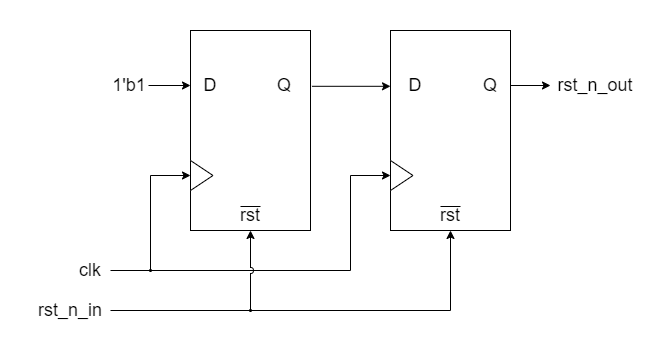

The diagram above was exported from draw.io. Its source (the exported page's mxGraphModel, read from the mxfile embedded in the PNG):
<mxGraphModel dx="868" dy="553" grid="1" gridSize="10" guides="1" tooltips="1" connect="1" arrows="1" fold="1" page="1" pageScale="1" pageWidth="827" pageHeight="1169" math="0" shadow="0">
  <root>
    <mxCell id="0" />
    <mxCell id="1" parent="0" />
    <mxCell id="WP7-KQNbdLwK0Xe4tvg8-1" value="" style="rounded=0;whiteSpace=wrap;html=1;" vertex="1" parent="1">
      <mxGeometry x="320" y="120" width="120" height="200" as="geometry" />
    </mxCell>
    <mxCell id="WP7-KQNbdLwK0Xe4tvg8-2" value="" style="triangle;whiteSpace=wrap;html=1;" vertex="1" parent="1">
      <mxGeometry x="320" y="250" width="22.5" height="30" as="geometry" />
    </mxCell>
    <mxCell id="WP7-KQNbdLwK0Xe4tvg8-4" style="edgeStyle=orthogonalEdgeStyle;rounded=0;orthogonalLoop=1;jettySize=auto;html=1;fontSize=18;entryX=0;entryY=0.275;entryDx=0;entryDy=0;entryPerimeter=0;" edge="1" parent="1" source="WP7-KQNbdLwK0Xe4tvg8-3" target="WP7-KQNbdLwK0Xe4tvg8-1">
      <mxGeometry relative="1" as="geometry">
        <mxPoint x="310" y="180" as="targetPoint" />
      </mxGeometry>
    </mxCell>
    <mxCell id="WP7-KQNbdLwK0Xe4tvg8-3" value="&lt;font style=&quot;font-size: 18px&quot;&gt;1'b1&lt;/font&gt;" style="text;html=1;strokeColor=none;fillColor=none;align=center;verticalAlign=middle;whiteSpace=wrap;rounded=0;" vertex="1" parent="1">
      <mxGeometry x="240" y="160" width="38" height="30" as="geometry" />
    </mxCell>
    <mxCell id="WP7-KQNbdLwK0Xe4tvg8-5" value="D" style="text;html=1;strokeColor=none;fillColor=none;align=center;verticalAlign=middle;whiteSpace=wrap;rounded=0;fontSize=18;" vertex="1" parent="1">
      <mxGeometry x="310" y="160" width="60" height="30" as="geometry" />
    </mxCell>
    <mxCell id="WP7-KQNbdLwK0Xe4tvg8-6" value="rst" style="text;html=1;strokeColor=none;fillColor=none;align=center;verticalAlign=middle;whiteSpace=wrap;rounded=0;fontSize=18;" vertex="1" parent="1">
      <mxGeometry x="350" y="290" width="60" height="30" as="geometry" />
    </mxCell>
    <mxCell id="WP7-KQNbdLwK0Xe4tvg8-8" value="" style="endArrow=none;html=1;rounded=0;fontSize=18;" edge="1" parent="1">
      <mxGeometry width="50" height="50" relative="1" as="geometry">
        <mxPoint x="390" y="296" as="sourcePoint" />
        <mxPoint x="370" y="296" as="targetPoint" />
      </mxGeometry>
    </mxCell>
    <mxCell id="WP7-KQNbdLwK0Xe4tvg8-9" value="Q" style="text;html=1;strokeColor=none;fillColor=none;align=center;verticalAlign=middle;whiteSpace=wrap;rounded=0;fontSize=18;" vertex="1" parent="1">
      <mxGeometry x="399" y="160" width="30" height="30" as="geometry" />
    </mxCell>
    <mxCell id="WP7-KQNbdLwK0Xe4tvg8-10" value="" style="rounded=0;whiteSpace=wrap;html=1;" vertex="1" parent="1">
      <mxGeometry x="520" y="120" width="120" height="200" as="geometry" />
    </mxCell>
    <mxCell id="WP7-KQNbdLwK0Xe4tvg8-11" value="" style="triangle;whiteSpace=wrap;html=1;" vertex="1" parent="1">
      <mxGeometry x="520" y="250" width="22.5" height="30" as="geometry" />
    </mxCell>
    <mxCell id="WP7-KQNbdLwK0Xe4tvg8-12" value="D" style="text;html=1;strokeColor=none;fillColor=none;align=center;verticalAlign=middle;whiteSpace=wrap;rounded=0;fontSize=18;" vertex="1" parent="1">
      <mxGeometry x="530" y="160" width="30" height="30" as="geometry" />
    </mxCell>
    <mxCell id="WP7-KQNbdLwK0Xe4tvg8-15" value="Q" style="text;html=1;strokeColor=none;fillColor=none;align=center;verticalAlign=middle;whiteSpace=wrap;rounded=0;fontSize=18;" vertex="1" parent="1">
      <mxGeometry x="610" y="160" width="20" height="30" as="geometry" />
    </mxCell>
    <mxCell id="WP7-KQNbdLwK0Xe4tvg8-16" value="" style="endArrow=classic;html=1;rounded=0;fontSize=18;exitX=1.012;exitY=0.279;exitDx=0;exitDy=0;exitPerimeter=0;entryX=0;entryY=0.279;entryDx=0;entryDy=0;entryPerimeter=0;" edge="1" parent="1" source="WP7-KQNbdLwK0Xe4tvg8-1" target="WP7-KQNbdLwK0Xe4tvg8-10">
      <mxGeometry width="50" height="50" relative="1" as="geometry">
        <mxPoint x="470" y="180" as="sourcePoint" />
        <mxPoint x="480" y="170" as="targetPoint" />
      </mxGeometry>
    </mxCell>
    <mxCell id="WP7-KQNbdLwK0Xe4tvg8-17" value="&lt;font style=&quot;font-size: 18px&quot;&gt;rst_n_out&lt;/font&gt;" style="text;html=1;strokeColor=none;fillColor=none;align=center;verticalAlign=middle;whiteSpace=wrap;rounded=0;" vertex="1" parent="1">
      <mxGeometry x="680" y="160" width="90" height="30" as="geometry" />
    </mxCell>
    <mxCell id="WP7-KQNbdLwK0Xe4tvg8-18" value="" style="endArrow=classic;html=1;rounded=0;fontSize=18;entryX=0;entryY=0.5;entryDx=0;entryDy=0;" edge="1" parent="1" target="WP7-KQNbdLwK0Xe4tvg8-17">
      <mxGeometry width="50" height="50" relative="1" as="geometry">
        <mxPoint x="640" y="175" as="sourcePoint" />
        <mxPoint x="660" y="150" as="targetPoint" />
      </mxGeometry>
    </mxCell>
    <mxCell id="WP7-KQNbdLwK0Xe4tvg8-19" value="" style="endArrow=classic;html=1;rounded=0;fontSize=18;entryX=0;entryY=0.5;entryDx=0;entryDy=0;" edge="1" parent="1" target="WP7-KQNbdLwK0Xe4tvg8-11">
      <mxGeometry width="50" height="50" relative="1" as="geometry">
        <mxPoint x="240" y="360" as="sourcePoint" />
        <mxPoint x="460" y="290" as="targetPoint" />
        <Array as="points">
          <mxPoint x="480" y="360" />
          <mxPoint x="480" y="265" />
        </Array>
      </mxGeometry>
    </mxCell>
    <mxCell id="WP7-KQNbdLwK0Xe4tvg8-20" value="" style="endArrow=classic;html=1;rounded=0;fontSize=18;entryX=0;entryY=0.5;entryDx=0;entryDy=0;" edge="1" parent="1" target="WP7-KQNbdLwK0Xe4tvg8-2">
      <mxGeometry width="50" height="50" relative="1" as="geometry">
        <mxPoint x="280" y="360" as="sourcePoint" />
        <mxPoint x="420" y="300" as="targetPoint" />
        <Array as="points">
          <mxPoint x="280" y="265" />
        </Array>
      </mxGeometry>
    </mxCell>
    <mxCell id="WP7-KQNbdLwK0Xe4tvg8-22" value="" style="ellipse;whiteSpace=wrap;html=1;aspect=fixed;fontSize=18;fillColor=#000000;" vertex="1" parent="1">
      <mxGeometry x="279" y="359" width="2" height="2" as="geometry" />
    </mxCell>
    <mxCell id="WP7-KQNbdLwK0Xe4tvg8-23" value="" style="endArrow=classic;html=1;rounded=0;fontSize=18;entryX=0.5;entryY=1;entryDx=0;entryDy=0;" edge="1" parent="1">
      <mxGeometry width="50" height="50" relative="1" as="geometry">
        <mxPoint x="240" y="400" as="sourcePoint" />
        <mxPoint x="580" y="320" as="targetPoint" />
        <Array as="points">
          <mxPoint x="580" y="400" />
        </Array>
      </mxGeometry>
    </mxCell>
    <mxCell id="WP7-KQNbdLwK0Xe4tvg8-28" value="rst" style="text;html=1;strokeColor=none;fillColor=none;align=center;verticalAlign=middle;whiteSpace=wrap;rounded=0;fontSize=18;" vertex="1" parent="1">
      <mxGeometry x="550" y="290" width="60" height="30" as="geometry" />
    </mxCell>
    <mxCell id="WP7-KQNbdLwK0Xe4tvg8-29" value="" style="endArrow=none;html=1;rounded=0;fontSize=18;" edge="1" parent="1">
      <mxGeometry width="50" height="50" relative="1" as="geometry">
        <mxPoint x="590" y="296" as="sourcePoint" />
        <mxPoint x="570" y="296" as="targetPoint" />
      </mxGeometry>
    </mxCell>
    <mxCell id="WP7-KQNbdLwK0Xe4tvg8-31" value="" style="endArrow=classic;html=1;rounded=0;fontSize=18;entryX=0.5;entryY=1;entryDx=0;entryDy=0;jumpStyle=arc;" edge="1" parent="1" target="WP7-KQNbdLwK0Xe4tvg8-6">
      <mxGeometry width="50" height="50" relative="1" as="geometry">
        <mxPoint x="380" y="400" as="sourcePoint" />
        <mxPoint x="460" y="310" as="targetPoint" />
      </mxGeometry>
    </mxCell>
    <mxCell id="WP7-KQNbdLwK0Xe4tvg8-32" value="" style="ellipse;whiteSpace=wrap;html=1;aspect=fixed;fontSize=18;fillColor=#000000;" vertex="1" parent="1">
      <mxGeometry x="379" y="399" width="2" height="2" as="geometry" />
    </mxCell>
    <mxCell id="WP7-KQNbdLwK0Xe4tvg8-33" value="clk" style="text;html=1;strokeColor=none;fillColor=none;align=center;verticalAlign=middle;whiteSpace=wrap;rounded=0;fontSize=18;" vertex="1" parent="1">
      <mxGeometry x="190" y="345" width="60" height="30" as="geometry" />
    </mxCell>
    <mxCell id="WP7-KQNbdLwK0Xe4tvg8-34" value="rst_n_in" style="text;html=1;strokeColor=none;fillColor=none;align=center;verticalAlign=middle;whiteSpace=wrap;rounded=0;fontSize=18;" vertex="1" parent="1">
      <mxGeometry x="160" y="385" width="80" height="30" as="geometry" />
    </mxCell>
  </root>
</mxGraphModel>